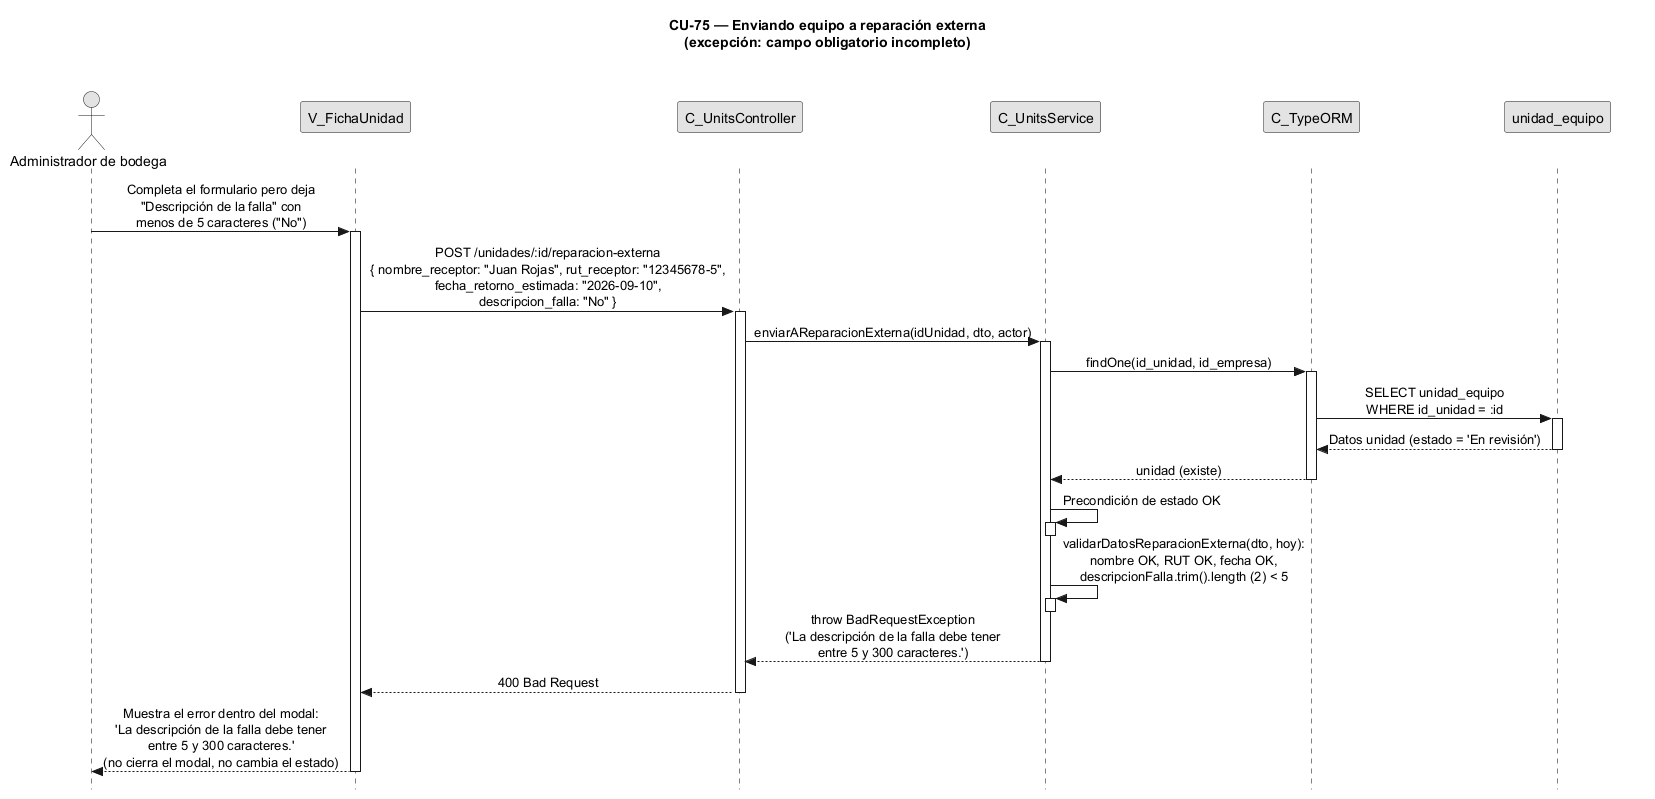

The diagram above was rendered by PlantUML. Its source (embedded in the PNG):
@startuml CU75-exc-campos-incompletos
title CU-75 — Enviando equipo a reparación externa\n(excepción: campo obligatorio incompleto)

skinparam style strictuml
skinparam monochrome true
skinparam shadowing false
skinparam sequenceMessageAlign center
<style> sequenceDiagram { participant { Margin 35 } actor { Margin 15 } } </style>
skinparam sequence {
  MessageAlign center
  LifeLineBorderColor black
}
hide footbox

actor "Administrador de bodega" as user
participant "V_FichaUnidad" as view
participant "C_UnitsController" as ctrl
participant "C_UnitsService" as svc
participant "C_TypeORM" as orm
participant "unidad_equipo" as uent

user -> view : Completa el formulario pero deja\n"Descripción de la falla" con\nmenos de 5 caracteres ("No")
activate view

view -> ctrl : POST /unidades/:id/reparacion-externa\n{ nombre_receptor: "Juan Rojas", rut_receptor: "12345678-5",\nfecha_retorno_estimada: "2026-09-10",\ndescripcion_falla: "No" }
activate ctrl

ctrl -> svc : enviarAReparacionExterna(idUnidad, dto, actor)
activate svc

svc -> orm : findOne(id_unidad, id_empresa)
activate orm
orm -> uent : SELECT unidad_equipo\nWHERE id_unidad = :id
activate uent
uent --> orm : Datos unidad (estado = 'En revisión')
deactivate uent
orm --> svc : unidad (existe)
deactivate orm

svc -> svc : Precondición de estado OK
activate svc
deactivate svc

svc -> svc : validarDatosReparacionExterna(dto, hoy):\nnombre OK, RUT OK, fecha OK,\ndescripcionFalla.trim().length (2) < 5
activate svc
deactivate svc

svc --> ctrl : throw BadRequestException\n('La descripción de la falla debe tener\nentre 5 y 300 caracteres.')
deactivate svc

ctrl --> view : 400 Bad Request
deactivate ctrl

view --> user : Muestra el error dentro del modal:\n'La descripción de la falla debe tener\nentre 5 y 300 caracteres.'\n(no cierra el modal, no cambia el estado)
deactivate view

@enduml